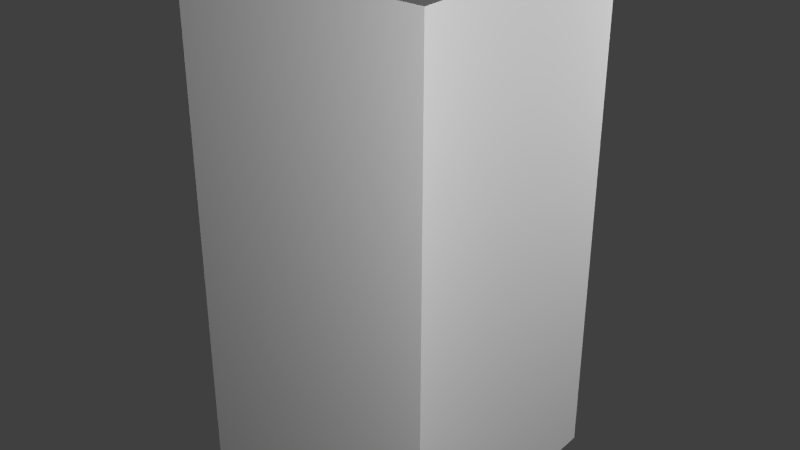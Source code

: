 # Source: Spotlight.blend  (saved by Blender 2.78.0; exported with 4.5.12 LTS)
import bpy
from mathutils import Matrix  # noqa: F401  (used for matrix-valued properties, if any)

bpy.ops.wm.read_factory_settings(use_empty=True)
scene = bpy.context.scene
scene.name = 'Scene'

# ---- collections
col_collection_1 = bpy.data.collections.new('Collection 1'); scene.collection.children.link(col_collection_1)

# ---- materials (node trees are filled in below, after node groups)
mat_material = bpy.data.materials.new('Material')
mat_material.alpha_threshold = 0.0
mat_material.use_transparent_shadow = False
mat_material.roughness = 0.5
mat_material.line_color = (0.0, 0.0, 0.0, 1.0)

# ---- material node trees

# ---- world
world_world = bpy.data.worlds.new('World'); scene.world = world_world
world_world.color = (0.05088, 0.05088, 0.05088)
world_world.use_sun_shadow = False
world_world.sun_shadow_jitter_overblur = 0.0
world_world.cycles.sampling_method = 'NONE'
world_world.cycles.sample_map_resolution = 256

# ---- lights
light_point_002 = bpy.data.lights.new('Point.002', 'POINT')
light_point_002.transmission_factor = 0.0
light_point_002.energy = 100.0
light_point_002.shadow_buffer_clip_start = 0.5
light_point_002.shadow_soft_size = 0.1
light_point_002.shadow_maximum_resolution = 0.006
light_point_002.use_absolute_resolution = True
light_point_002.cycles.use_multiple_importance_sampling = False
light_point_001 = bpy.data.lights.new('Point.001', 'POINT')
light_point_001.transmission_factor = 0.0
light_point_001.energy = 100.0
light_point_001.shadow_buffer_clip_start = 0.5
light_point_001.shadow_soft_size = 0.1
light_point_001.shadow_maximum_resolution = 0.006
light_point_001.use_absolute_resolution = True
light_point_001.cycles.use_multiple_importance_sampling = False
light_point = bpy.data.lights.new('Point', 'POINT')
light_point.transmission_factor = 0.0
light_point.energy = 100.0
light_point.shadow_buffer_clip_start = 0.5
light_point.shadow_soft_size = 0.1
light_point.shadow_maximum_resolution = 0.006
light_point.use_absolute_resolution = True
light_point.cycles.use_multiple_importance_sampling = False
light_lamp = bpy.data.lights.new('Lamp', 'POINT')
light_lamp.transmission_factor = 0.0
light_lamp.cutoff_distance = 30.0
light_lamp.energy = 100.0
light_lamp.shadow_buffer_clip_start = 1.001
light_lamp.shadow_soft_size = 0.1
light_lamp.shadow_maximum_resolution = 0.006
light_lamp.use_absolute_resolution = True
light_lamp.cycles.use_multiple_importance_sampling = False

# ---- meshes
me_cube_002 = bpy.data.meshes.new('Cube.002')
me_cube_002.from_pydata([(0.5, 0.5, 0.0), (0.5, -0.5, 0.0), (-0.5, -0.5, 0.0), (-0.5, 0.5, 0.0), (0.5, 0.5, 1.0), (0.5, -0.5, 1.0), (-0.5, -0.5, 1.0), (-0.5, 0.5, 1.0)], [], [(0, 1, 2, 3), (4, 7, 6, 5), (0, 4, 5, 1), (1, 5, 6, 2), (2, 6, 7, 3), (4, 0, 3, 7)])
me_cube_002.materials.append(mat_material)
me_cube_002.use_remesh_preserve_volume = False
me_cube_002.use_remesh_preserve_attributes = False
me_cube_002.use_mirror_vertex_groups = False
me_cube_002.update()
me_cube_001 = bpy.data.meshes.new('Cube.001')
me_cube_001.from_pydata([(-1.0, -1.0, -1.0), (-1.0, -1.0, 1.0), (-1.0, 1.0, -1.0), (-1.0, 1.0, 1.0), (1.0, -1.0, -1.0), (1.0, -1.0, 1.0), (1.0, 1.0, -1.0), (1.0, 1.0, 1.0), (1.0, 1.0, 1.0), (-0.2429, -0.2429, 8.396), (-0.2429, 0.2429, 8.396), (0.2429, 0.2429, 8.396), (0.2429, -0.2429, 8.396), (-0.2429, -0.2429, 31.26), (-0.2429, 0.2429, 31.26), (0.2429, 0.2429, 31.26), (0.2429, -0.2429, 31.26), (-0.3459, -0.9594, 34.83), (-1.506, 0.9594, 32.97), (1.506, 0.9594, 32.97), (0.3459, -0.9594, 34.83), (-0.3459, -0.9594, 37.57), (-1.506, 0.9594, 40.23), (1.506, 0.9594, 40.23), (0.3459, -0.9594, 37.57), (-1.168, 0.9594, 33.78), (1.168, 0.9594, 33.78), (-1.168, 0.9594, 39.41), (1.168, 0.9594, 39.41), (-1.168, 0.4828, 33.78), (1.168, 0.4828, 33.78), (-1.168, 0.4828, 39.41), (1.168, 0.4828, 39.41)], [(7, 8)], [(0, 1, 3, 2), (2, 3, 7, 6), (6, 7, 5, 4), (4, 5, 1, 0), (2, 6, 4, 0), (5, 7, 11, 12), (12, 11, 15, 16), (3, 1, 9, 10), (1, 5, 12, 9), (7, 3, 10, 11), (13, 16, 20, 17), (10, 9, 13, 14), (9, 12, 16, 13), (11, 10, 14, 15), (20, 19, 23, 24), (15, 14, 18, 19), (16, 15, 19, 20), (14, 13, 17, 18), (23, 22, 21, 24), (18, 17, 21, 22), (17, 20, 24, 21), (18, 22, 27, 25), (25, 27, 31, 29), (22, 23, 28, 27), (19, 18, 25, 26), (23, 19, 26, 28), (30, 29, 31, 32), (27, 28, 32, 31), (28, 26, 30, 32), (26, 25, 29, 30)])
_uv = me_cube_001.uv_layers.new(name='UVMap')
_uv.uv.foreach_set('vector', [0.125, 0.875, 0.0, 1.0, 0.0, 0.5, 0.125, 0.625, 0.125, 0.625, 0.0, 0.5, 0.5, 0.5, 0.375, 0.625, 0.375, 0.625, 0.5, 0.5, 0.5, 1.0, 0.375, 0.875, 0.375, 0.875, 0.5, 1.0, 0.0, 1.0, 0.125, 0.875, 0.125, 0.625, 0.375, 0.625, 0.375, 0.875, 0.125, 0.875, 0.0, 0.5, 0.5, 0.5, 0.375, 0.625, 0.125, 0.625, 0.0625, 0.5, 0.09375, 0.5, 0.09375, 1.0, 0.0625, 1.0, 0.5, 1.0, 0.0002433, 0.9982, 0.125, 0.875, 0.375, 0.875, 0.0002433, 0.9982, 0.0, 0.5, 0.125, 0.625, 0.125, 0.875, 0.5, 0.5, 0.5, 1.0, 0.375, 0.875, 0.375, 0.625, 0.1094, 0.5, 0.375, 0.5, 0.375, 1.0, 0.1094, 1.0, 0.0, 0.5, 0.03125, 0.5, 0.03125, 1.0, 2.525e-05, 1.0, 0.03125, 0.5, 0.0625, 0.5, 0.0625, 1.0, 0.03125, 1.0, 0.0, 0.5, 0.01562, 0.5, 0.01562, 1.0, 2.062e-05, 1.0, 0.3281, 0.6094, 0.5, 0.5, 0.5, 1.0, 0.3281, 0.9062, 0.3438, 1.0, 0.1562, 1.0, 0.0, 0.5, 0.5, 0.5, 0.375, 0.5, 0.5, 0.5, 0.5, 1.0, 0.375, 1.0, 0.0, 0.5, 0.1094, 0.5, 0.1094, 1.0, 0.0, 1.0, 0.5, 1.0, 0.0, 1.0, 0.1562, 0.9062, 0.3281, 0.9062, 0.0, 0.5, 0.1562, 0.6094, 0.1562, 0.9062, 0.0, 1.0, 0.1562, 0.6094, 0.3281, 0.6094, 0.3281, 0.9062, 0.1562, 0.9062, 0.04688, 0.5, 0.04662, 1.0, 2.159e-05, 0.8876, 0.0, 0.5938, 0.6562, 0.5, 0.6562, 1.0, 0.5781, 1.0, 0.5781, 0.5, 0.0, 0.5, 0.5, 0.5, 0.4219, 1.0, 0.07812, 1.0, 0.5, 1.0, 0.0, 1.0, 0.0625, 0.8594, 0.4219, 0.8594, 2.159e-05, 1.0, 0.0, 0.5, 0.04688, 0.6094, 0.04661, 0.8876, 0.0, 0.2188, 0.5, 0.2188, 0.5, 0.5, 0.0, 0.5, 0.5781, 0.5, 0.6562, 0.5, 0.6562, 1.0, 0.5781, 1.0, 0.5781, 1.0, 0.5781, 0.5, 0.6562, 0.5, 0.6562, 1.0, 0.6562, 1.0, 0.5781, 1.0, 0.5781, 0.5, 0.6562, 0.5])
me_cube_001.use_remesh_preserve_volume = False
me_cube_001.use_remesh_preserve_attributes = False
me_cube_001.use_mirror_vertex_groups = False
me_cube_001.update()
me_cube = bpy.data.meshes.new('Cube')
me_cube.from_pydata([(0.5, 0.5, 0.0), (0.5, -0.5, 0.0), (-0.5, -0.5, 0.0), (-0.5, 0.5, 0.0), (0.5, 0.5, 1.0), (0.5, -0.5, 1.0), (-0.5, -0.5, 1.0), (-0.5, 0.5, 1.0)], [], [(0, 1, 2, 3), (4, 7, 6, 5), (0, 4, 5, 1), (1, 5, 6, 2), (2, 6, 7, 3), (4, 0, 3, 7)])
me_cube.materials.append(mat_material)
me_cube.use_remesh_preserve_volume = False
me_cube.use_remesh_preserve_attributes = False
me_cube.use_mirror_vertex_groups = False
me_cube.update()

# ---- objects
ob_minecraft_block_001 = bpy.data.objects.new('Minecraft Block.001', me_cube_002)
ob_cube = bpy.data.objects.new('Cube', me_cube_001)
ob_point_002 = bpy.data.objects.new('Point.002', light_point_002)
ob_point_001 = bpy.data.objects.new('Point.001', light_point_001)
ob_point = bpy.data.objects.new('Point', light_point)
ob_minecraft_block = bpy.data.objects.new('Minecraft Block', me_cube)
ob_lamp = bpy.data.objects.new('Lamp', light_lamp)

# ---- transforms, parenting, visibility, modifiers, constraints
ob_minecraft_block_001.location = (0.0, 0.0, 0.5)
ob_minecraft_block_001.lock_location = (True, True, True)
ob_minecraft_block_001.lock_rotation = (True, True, True)
ob_minecraft_block_001.lock_rotations_4d = False
ob_minecraft_block_001.lock_scale = (True, True, True)
ob_minecraft_block_001.empty_display_type = 'ARROWS'
ob_minecraft_block_001.display_type = 'WIRE'
ob_minecraft_block_001.show_all_edges = True
ob_minecraft_block_001.lineart.crease_threshold = 0.0
ob_cube.location = (0.0, 0.0, -0.4567)
ob_cube.scale = (0.1757, 0.1742, 0.04506)
ob_cube.lineart.crease_threshold = 0.0
ob_point_002.location = (1.868, 1.874, 1.556)
ob_point_002.lineart.crease_threshold = 0.0
ob_point_001.location = (-1.875, 1.884, -0.7251)
ob_point_001.lineart.crease_threshold = 0.0
ob_point.location = (1.868, -1.876, 1.556)
ob_point.lineart.crease_threshold = 0.0
ob_minecraft_block.location = (0.0, 0.0, -0.5)
ob_minecraft_block.lock_location = (True, True, True)
ob_minecraft_block.lock_rotation = (True, True, True)
ob_minecraft_block.lock_rotations_4d = False
ob_minecraft_block.lock_scale = (True, True, True)
ob_minecraft_block.empty_display_type = 'ARROWS'
ob_minecraft_block.display_type = 'WIRE'
ob_minecraft_block.show_all_edges = True
ob_minecraft_block.lineart.crease_threshold = 0.0
ob_lamp.location = (4.076, 1.005, 5.904)
ob_lamp.rotation_euler = (0.6503, 0.05522, 1.866)
ob_lamp.lock_rotations_4d = False
ob_lamp.empty_display_type = 'ARROWS'
ob_lamp.color = (0.0, 0.0, 0.0, 0.0)
ob_lamp.hide_viewport = True
ob_lamp.lineart.crease_threshold = 0.0

# ---- collection membership
col_collection_1.objects.link(ob_minecraft_block_001)
col_collection_1.objects.link(ob_cube)
col_collection_1.objects.link(ob_point_002)
col_collection_1.objects.link(ob_point_001)
col_collection_1.objects.link(ob_point)
col_collection_1.objects.link(ob_minecraft_block)
col_collection_1.objects.link(ob_lamp)

# ---- scene / render settings (as saved in the file)
scene.frame_start = 1; scene.frame_end = 250; scene.frame_set(2)
scene.render.engine = 'BLENDER_EEVEE_NEXT'
scene.render.image_settings.color_mode = 'RGB'
scene.render.image_settings.compression = 90
scene.render.resolution_percentage = 50
scene.render.dither_intensity = 0.0
scene.render.bake_margin = 2
scene.cycles.use_denoising = False
scene.cycles.samples = 10
scene.cycles.sampling_pattern = 'TABULATED_SOBOL'
scene.cycles.light_sampling_threshold = 0.0
scene.cycles.use_adaptive_sampling = False
scene.cycles.use_light_tree = False
scene.cycles.blur_glossy = 0.0
scene.cycles.volume_bounces = 1
scene.cycles.pixel_filter_type = 'GAUSSIAN'
scene.cycles.sample_clamp_indirect = 0.0
scene.view_settings.view_transform = 'Standard'
bpy.context.view_layer.update()

# ---- added for rendering (the .blend has no active camera): camera
cam_auto = bpy.data.cameras.new('AutoCamera')
cam_auto.lens = 50.0
cam_auto.sensor_width = 36.0
cam_auto.clip_end = 1000.0
ob_auto_camera = bpy.data.objects.new('AutoCamera', cam_auto)
scene.collection.objects.link(ob_auto_camera)
ob_auto_camera.location = (2.26768, -2.72122, 2.31325)
ob_auto_camera.rotation_euler = (1.09748, -7.21219e-08, 0.694738)
scene.camera = ob_auto_camera
bpy.context.view_layer.update()

